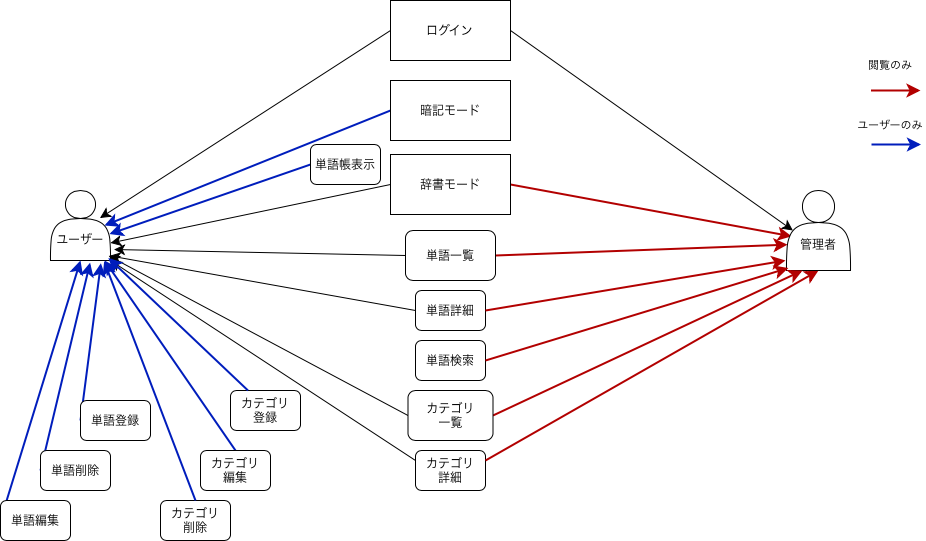

The diagram above was exported from draw.io. Its source (the exported page's mxGraphModel, read from the mxfile embedded in the PNG):
<mxGraphModel dx="1247" dy="1110" grid="1" gridSize="10" guides="1" tooltips="1" connect="1" arrows="1" fold="1" page="1" pageScale="1" pageWidth="1169" pageHeight="827" math="0" shadow="0">
  <root>
    <mxCell id="0" />
    <mxCell id="1" parent="0" />
    <mxCell id="lY586TH7t3szf2FvoPM4-47" edge="1" parent="1" source="lY586TH7t3szf2FvoPM4-3" style="edgeStyle=none;curved=1;rounded=0;orthogonalLoop=1;jettySize=auto;html=1;fontSize=12;startSize=8;endSize=8;exitX=0;exitY=0.5;exitDx=0;exitDy=0;entryX=0.825;entryY=0.393;entryDx=0;entryDy=0;entryPerimeter=0;" target="lY586TH7t3szf2FvoPM4-1" value="">
      <mxGeometry relative="1" as="geometry">
        <mxPoint x="350" y="300" as="targetPoint" />
      </mxGeometry>
    </mxCell>
    <mxCell id="lY586TH7t3szf2FvoPM4-1" parent="1" style="shape=actor;whiteSpace=wrap;html=1;" value="&lt;div&gt;&lt;br&gt;&lt;/div&gt;&lt;div&gt;&lt;br&gt;&lt;/div&gt;&lt;div&gt;ユーザー&lt;br&gt;&lt;/div&gt;" vertex="1">
      <mxGeometry height="70" width="60" x="170" y="310" as="geometry" />
    </mxCell>
    <mxCell id="lY586TH7t3szf2FvoPM4-8" edge="1" parent="1" source="lY586TH7t3szf2FvoPM4-4" style="edgeStyle=none;curved=1;rounded=0;orthogonalLoop=1;jettySize=auto;html=1;fontSize=12;startSize=8;endSize=8;entryX=0.9;entryY=0.5;entryDx=0;entryDy=0;exitX=0;exitY=0.5;exitDx=0;exitDy=0;entryPerimeter=0;fillColor=#0050ef;strokeColor=#001DBC;strokeWidth=2;" target="lY586TH7t3szf2FvoPM4-1">
      <mxGeometry relative="1" as="geometry">
        <mxPoint x="480" y="310" as="sourcePoint" />
        <mxPoint x="210" y="440" as="targetPoint" />
      </mxGeometry>
    </mxCell>
    <mxCell id="lY586TH7t3szf2FvoPM4-3" parent="1" style="rounded=0;whiteSpace=wrap;html=1;" value="ログイン" vertex="1">
      <mxGeometry height="60" width="120" x="510" y="120" as="geometry" />
    </mxCell>
    <mxCell id="lY586TH7t3szf2FvoPM4-11" edge="1" parent="1" source="lY586TH7t3szf2FvoPM4-10" style="edgeStyle=none;curved=1;rounded=0;orthogonalLoop=1;jettySize=auto;html=1;entryX=0.983;entryY=0.622;entryDx=0;entryDy=0;fontSize=12;startSize=8;endSize=8;entryPerimeter=0;exitX=0;exitY=0.5;exitDx=0;exitDy=0;fillColor=#0050ef;strokeColor=#001DBC;strokeWidth=2;" target="lY586TH7t3szf2FvoPM4-1">
      <mxGeometry relative="1" as="geometry">
        <mxPoint x="490" y="540" as="sourcePoint" />
      </mxGeometry>
    </mxCell>
    <mxCell id="lY586TH7t3szf2FvoPM4-4" parent="1" style="rounded=0;whiteSpace=wrap;html=1;" value="暗記モード" vertex="1">
      <mxGeometry height="60" width="120" x="510" y="200" as="geometry" />
    </mxCell>
    <mxCell id="lY586TH7t3szf2FvoPM4-24" edge="1" parent="1" source="lY586TH7t3szf2FvoPM4-6" style="edgeStyle=none;curved=1;rounded=0;orthogonalLoop=1;jettySize=auto;html=1;exitX=1;exitY=0.5;exitDx=0;exitDy=0;fontSize=12;startSize=8;endSize=8;fillColor=#e51400;strokeColor=#B20000;strokeWidth=2;entryX=0.081;entryY=0.573;entryDx=0;entryDy=0;entryPerimeter=0;" target="lY586TH7t3szf2FvoPM4-48">
      <mxGeometry relative="1" as="geometry">
        <mxPoint x="906" y="350" as="targetPoint" />
      </mxGeometry>
    </mxCell>
    <mxCell id="lY586TH7t3szf2FvoPM4-6" parent="1" style="rounded=0;whiteSpace=wrap;html=1;" value="辞書モード" vertex="1">
      <mxGeometry height="60" width="120" x="510" y="274" as="geometry" />
    </mxCell>
    <mxCell id="lY586TH7t3szf2FvoPM4-10" parent="1" style="rounded=1;whiteSpace=wrap;html=1;" value="単語帳表示" vertex="1">
      <mxGeometry height="40" width="70" x="430" y="264" as="geometry" />
    </mxCell>
    <mxCell id="lY586TH7t3szf2FvoPM4-12" parent="1" style="rounded=1;whiteSpace=wrap;html=1;" value="単語検索" vertex="1">
      <mxGeometry height="40" width="70" x="535" y="460" as="geometry" />
    </mxCell>
    <mxCell id="lY586TH7t3szf2FvoPM4-67" edge="1" parent="1" source="lY586TH7t3szf2FvoPM4-13" style="edgeStyle=none;curved=1;rounded=0;orthogonalLoop=1;jettySize=auto;html=1;exitX=0;exitY=0.5;exitDx=0;exitDy=0;fontSize=12;startSize=8;endSize=8;entryX=0.5;entryY=1;entryDx=0;entryDy=0;fillColor=#0050ef;strokeColor=#001DBC;strokeWidth=2;" target="lY586TH7t3szf2FvoPM4-1">
      <mxGeometry relative="1" as="geometry">
        <mxPoint x="260" y="420" as="targetPoint" />
      </mxGeometry>
    </mxCell>
    <mxCell id="lY586TH7t3szf2FvoPM4-13" parent="1" style="rounded=1;whiteSpace=wrap;html=1;" value="単語編集" vertex="1">
      <mxGeometry height="40" width="70" x="120" y="620" as="geometry" />
    </mxCell>
    <mxCell id="lY586TH7t3szf2FvoPM4-66" edge="1" parent="1" source="lY586TH7t3szf2FvoPM4-14" style="edgeStyle=none;curved=1;rounded=0;orthogonalLoop=1;jettySize=auto;html=1;exitX=0;exitY=0.5;exitDx=0;exitDy=0;fontSize=12;startSize=8;endSize=8;entryX=0.66;entryY=1.031;entryDx=0;entryDy=0;entryPerimeter=0;fillColor=#0050ef;strokeColor=#001DBC;strokeWidth=2;" target="lY586TH7t3szf2FvoPM4-1">
      <mxGeometry relative="1" as="geometry">
        <mxPoint x="260" y="410" as="targetPoint" />
      </mxGeometry>
    </mxCell>
    <mxCell id="lY586TH7t3szf2FvoPM4-14" parent="1" style="rounded=1;whiteSpace=wrap;html=1;" value="単語削除" vertex="1">
      <mxGeometry height="40" width="70" x="160" y="570" as="geometry" />
    </mxCell>
    <mxCell id="lY586TH7t3szf2FvoPM4-58" edge="1" parent="1" source="lY586TH7t3szf2FvoPM4-22" style="edgeStyle=none;curved=1;rounded=0;orthogonalLoop=1;jettySize=auto;html=1;exitX=1;exitY=0.5;exitDx=0;exitDy=0;fontSize=12;startSize=8;endSize=8;fillColor=#e51400;strokeColor=#B20000;entryX=0.016;entryY=0.677;entryDx=0;entryDy=0;entryPerimeter=0;strokeWidth=2;" target="lY586TH7t3szf2FvoPM4-48">
      <mxGeometry relative="1" as="geometry">
        <mxPoint x="900" y="360" as="targetPoint" />
      </mxGeometry>
    </mxCell>
    <mxCell id="lY586TH7t3szf2FvoPM4-59" edge="1" parent="1" source="lY586TH7t3szf2FvoPM4-22" style="edgeStyle=none;curved=1;rounded=0;orthogonalLoop=1;jettySize=auto;html=1;exitX=0;exitY=0.5;exitDx=0;exitDy=0;fontSize=12;startSize=8;endSize=8;entryX=1.06;entryY=0.843;entryDx=0;entryDy=0;entryPerimeter=0;" target="lY586TH7t3szf2FvoPM4-1">
      <mxGeometry relative="1" as="geometry">
        <mxPoint x="240" y="380" as="targetPoint" />
      </mxGeometry>
    </mxCell>
    <mxCell id="lY586TH7t3szf2FvoPM4-22" parent="1" style="rounded=1;whiteSpace=wrap;html=1;" value="単語一覧" vertex="1">
      <mxGeometry height="50" width="90" x="525" y="350" as="geometry" />
    </mxCell>
    <mxCell id="lY586TH7t3szf2FvoPM4-25" parent="1" style="rounded=1;whiteSpace=wrap;html=1;" value="単語詳細" vertex="1">
      <mxGeometry height="40" width="70" x="535" y="410" as="geometry" />
    </mxCell>
    <mxCell id="lY586TH7t3szf2FvoPM4-73" edge="1" parent="1" source="lY586TH7t3szf2FvoPM4-32" style="edgeStyle=none;curved=1;rounded=0;orthogonalLoop=1;jettySize=auto;html=1;exitX=0;exitY=0.25;exitDx=0;exitDy=0;fontSize=12;startSize=8;endSize=8;fillColor=#60a917;strokeColor=default;strokeWidth=1;">
      <mxGeometry relative="1" as="geometry">
        <mxPoint x="230" y="379.9999999999998" as="targetPoint" />
      </mxGeometry>
    </mxCell>
    <mxCell id="lY586TH7t3szf2FvoPM4-32" parent="1" style="rounded=1;whiteSpace=wrap;html=1;" value="カテゴリ&lt;div&gt;詳細&lt;/div&gt;" vertex="1">
      <mxGeometry height="40" width="70" x="535" y="570" as="geometry" />
    </mxCell>
    <mxCell id="lY586TH7t3szf2FvoPM4-71" edge="1" parent="1" source="lY586TH7t3szf2FvoPM4-33" style="edgeStyle=none;curved=1;rounded=0;orthogonalLoop=1;jettySize=auto;html=1;exitX=0.5;exitY=0;exitDx=0;exitDy=0;fontSize=12;startSize=8;endSize=8;fillColor=#0050ef;strokeColor=#001DBC;strokeWidth=2;" target="lY586TH7t3szf2FvoPM4-1">
      <mxGeometry relative="1" as="geometry">
        <mxPoint x="220" y="380" as="targetPoint" />
      </mxGeometry>
    </mxCell>
    <mxCell id="lY586TH7t3szf2FvoPM4-33" parent="1" style="rounded=1;whiteSpace=wrap;html=1;" value="カテゴリ&lt;div&gt;編集&lt;span style=&quot;caret-color: rgba(0, 0, 0, 0); color: rgba(0, 0, 0, 0); font-family: monospace; font-size: 0px; text-align: start; white-space: nowrap;&quot;&gt;%3CmxGraphModel%3E%3Croot%3E%3CmxCell%20id%3D%220%22%2F%3E%3CmxCell%20id%3D%221%22%20parent%3D%220%22%2F%3E%3CmxCell%20id%3D%222%22%20parent%3D%221%22%20style%3D%22rounded%3D1%3BwhiteSpace%3Dwrap%3Bhtml%3D1%3B%22%20value%3D%22%E3%82%AB%E3%83%86%E3%82%B4%E3%83%AA%26lt%3Bdiv%26gt%3B%E8%A9%B3%E7%B4%B0%26lt%3B%2Fdiv%26gt%3B%22%20vertex%3D%221%22%3E%3CmxGeometry%20height%3D%2240%22%20width%3D%2270%22%20x%3D%22445%22%20y%3D%22540%22%20as%3D%22geometry%22%2F%3E%3C%2FmxCell%3E%3C%2Froot%3E%3C%2FmxGraphModel%3E&lt;/span&gt;&lt;/div&gt;" vertex="1">
      <mxGeometry height="40" width="70" x="320" y="570" as="geometry" />
    </mxCell>
    <mxCell id="lY586TH7t3szf2FvoPM4-34" parent="1" style="rounded=1;whiteSpace=wrap;html=1;" value="カテゴリ&lt;div&gt;登録&lt;/div&gt;" vertex="1">
      <mxGeometry height="40" width="70" x="350" y="510" as="geometry" />
    </mxCell>
    <mxCell id="lY586TH7t3szf2FvoPM4-38" parent="1" style="rounded=1;whiteSpace=wrap;html=1;" value="カテゴリ&lt;div&gt;&lt;div style=&quot;text-align: center;&quot;&gt;&lt;span style=&quot;text-align: start; white-space-collapse: collapse;&quot;&gt;削除&lt;/span&gt;&lt;span style=&quot;caret-color: rgba(237, 237, 237, 0); color: rgba(237, 237, 237, 0); font-family: monospace; font-size: 0px; text-align: start; white-space: nowrap;&quot;&gt;%3CmxGraphModel%3E%3Croot%3E%3CmxCell%20id%3D%220%22%2F%3E%3CmxCell%20id%3D%221%22%20parent%3D%220%22%2F%3E%3CmxCell%20id%3D%222%22%20parent%3D%221%22%20style%3D%22rounded%3D1%3BwhiteSpace%3Dwrap%3Bhtml%3D1%3B%22%20value%3D%22%E3%82%AB%E3%83%86%E3%82%B4%E3%83%AA%26lt%3Bdiv%26gt%3B%E8%A9%B3%E7%B4%B0%26lt%3B%2Fdiv%26gt%3B%22%20vertex%3D%221%22%3E%3CmxGeometry%20height%3D%2240%22%20width%3D%2270%22%20x%3D%22445%22%20y%3D%22540%22%20as%3D%22geometry%22%2F%3E%3C%2FmxCell%3E%3C%2Froot%3E%3C%2FmxGraphModel%3E&lt;/span&gt;&lt;/div&gt;&lt;/div&gt;" vertex="1">
      <mxGeometry height="40" width="70" x="280" y="620" as="geometry" />
    </mxCell>
    <mxCell id="lY586TH7t3szf2FvoPM4-41" edge="1" parent="1" source="lY586TH7t3szf2FvoPM4-32" style="edgeStyle=none;curved=1;rounded=0;orthogonalLoop=1;jettySize=auto;html=1;exitX=1;exitY=0.25;exitDx=0;exitDy=0;entryX=0.5;entryY=1;entryDx=0;entryDy=0;fontSize=12;startSize=8;endSize=8;fillColor=#e51400;strokeColor=#B20000;strokeWidth=2;" target="lY586TH7t3szf2FvoPM4-48">
      <mxGeometry relative="1" as="geometry">
        <mxPoint x="852" y="580" as="sourcePoint" />
        <mxPoint x="852" y="600" as="targetPoint" />
      </mxGeometry>
    </mxCell>
    <mxCell id="lY586TH7t3szf2FvoPM4-43" edge="1" parent="1" source="lY586TH7t3szf2FvoPM4-25" style="edgeStyle=none;curved=1;rounded=0;orthogonalLoop=1;jettySize=auto;html=1;exitX=0;exitY=0.5;exitDx=0;exitDy=0;fontSize=12;startSize=8;endSize=8;entryX=0.983;entryY=0.933;entryDx=0;entryDy=0;entryPerimeter=0;" target="lY586TH7t3szf2FvoPM4-1">
      <mxGeometry relative="1" as="geometry">
        <mxPoint x="535" y="529.58" as="sourcePoint" />
        <mxPoint x="250" y="390" as="targetPoint" />
      </mxGeometry>
    </mxCell>
    <mxCell id="lY586TH7t3szf2FvoPM4-44" edge="1" parent="1" source="lY586TH7t3szf2FvoPM4-25" style="edgeStyle=none;curved=1;rounded=0;orthogonalLoop=1;jettySize=auto;html=1;fontSize=12;startSize=8;endSize=8;fillColor=#e51400;strokeColor=#B20000;strokeWidth=2;exitX=1;exitY=0.5;exitDx=0;exitDy=0;">
      <mxGeometry relative="1" as="geometry">
        <mxPoint x="610" y="520" as="sourcePoint" />
        <mxPoint x="905" y="380" as="targetPoint" />
      </mxGeometry>
    </mxCell>
    <mxCell id="lY586TH7t3szf2FvoPM4-45" edge="1" parent="1" source="lY586TH7t3szf2FvoPM4-28" style="edgeStyle=none;curved=1;rounded=0;orthogonalLoop=1;jettySize=auto;html=1;fontSize=12;startSize=8;endSize=8;exitX=0;exitY=0.5;exitDx=0;exitDy=0;entryX=0.971;entryY=0.934;entryDx=0;entryDy=0;entryPerimeter=0;" target="lY586TH7t3szf2FvoPM4-1">
      <mxGeometry relative="1" as="geometry">
        <mxPoint x="530" y="470" as="sourcePoint" />
        <mxPoint x="250" y="380" as="targetPoint" />
      </mxGeometry>
    </mxCell>
    <mxCell id="lY586TH7t3szf2FvoPM4-46" edge="1" parent="1" style="edgeStyle=none;curved=1;rounded=0;orthogonalLoop=1;jettySize=auto;html=1;fontSize=12;startSize=8;endSize=8;exitX=0.75;exitY=1;exitDx=0;exitDy=0;fillColor=#e51400;strokeColor=#B20000;strokeWidth=2;">
      <mxGeometry relative="1" as="geometry">
        <mxPoint x="990.5" y="210" as="sourcePoint" />
        <mxPoint x="1040" y="210" as="targetPoint" />
      </mxGeometry>
    </mxCell>
    <mxCell id="lY586TH7t3szf2FvoPM4-48" parent="1" style="shape=actor;whiteSpace=wrap;html=1;" value="&lt;div&gt;&lt;br&gt;&lt;/div&gt;&lt;div&gt;&lt;br&gt;&lt;/div&gt;管理者" vertex="1">
      <mxGeometry height="80" width="64" x="906" y="310" as="geometry" />
    </mxCell>
    <mxCell id="lY586TH7t3szf2FvoPM4-49" edge="1" parent="1" source="lY586TH7t3szf2FvoPM4-3" style="endArrow=classic;html=1;rounded=0;fontSize=12;startSize=8;endSize=8;curved=1;exitX=1;exitY=0.5;exitDx=0;exitDy=0;entryX=0.1;entryY=0.5;entryDx=0;entryDy=0;entryPerimeter=0;" target="lY586TH7t3szf2FvoPM4-48" value="">
      <mxGeometry height="50" relative="1" width="50" as="geometry">
        <mxPoint x="510" y="10" as="sourcePoint" />
        <mxPoint x="870" y="250" as="targetPoint" />
      </mxGeometry>
    </mxCell>
    <mxCell id="lY586TH7t3szf2FvoPM4-57" edge="1" parent="1" source="lY586TH7t3szf2FvoPM4-6" style="edgeStyle=none;curved=1;rounded=0;orthogonalLoop=1;jettySize=auto;html=1;exitX=0;exitY=0.5;exitDx=0;exitDy=0;entryX=1;entryY=0.75;entryDx=0;entryDy=0;fontSize=12;startSize=8;endSize=8;" target="lY586TH7t3szf2FvoPM4-1">
      <mxGeometry relative="1" as="geometry" />
    </mxCell>
    <mxCell id="lY586TH7t3szf2FvoPM4-62" edge="1" parent="1" source="lY586TH7t3szf2FvoPM4-28" style="edgeStyle=none;curved=1;rounded=0;orthogonalLoop=1;jettySize=auto;html=1;exitX=1;exitY=0.5;exitDx=0;exitDy=0;fontSize=12;startSize=8;endSize=8;entryX=0.25;entryY=1;entryDx=0;entryDy=0;fillColor=#e51400;strokeColor=#B20000;strokeWidth=2;" target="lY586TH7t3szf2FvoPM4-48">
      <mxGeometry relative="1" as="geometry">
        <mxPoint x="730" y="430" as="targetPoint" />
      </mxGeometry>
    </mxCell>
    <mxCell id="lY586TH7t3szf2FvoPM4-28" parent="1" style="rounded=1;whiteSpace=wrap;html=1;" value="カテゴリ&lt;div&gt;一覧&lt;/div&gt;" vertex="1">
      <mxGeometry height="50" width="85" x="527.5" y="510" as="geometry" />
    </mxCell>
    <mxCell id="lY586TH7t3szf2FvoPM4-65" edge="1" parent="1" source="lY586TH7t3szf2FvoPM4-64" style="edgeStyle=none;curved=1;rounded=0;orthogonalLoop=1;jettySize=auto;html=1;exitX=0;exitY=0.5;exitDx=0;exitDy=0;fontSize=12;startSize=8;endSize=8;entryX=0.84;entryY=1.039;entryDx=0;entryDy=0;entryPerimeter=0;fillColor=#0050ef;strokeColor=#001DBC;strokeWidth=2;" target="lY586TH7t3szf2FvoPM4-1">
      <mxGeometry relative="1" as="geometry">
        <mxPoint x="260" y="400" as="targetPoint" />
      </mxGeometry>
    </mxCell>
    <mxCell id="lY586TH7t3szf2FvoPM4-64" parent="1" style="rounded=1;whiteSpace=wrap;html=1;" value="単語登録" vertex="1">
      <mxGeometry height="40" width="70" x="200" y="520" as="geometry" />
    </mxCell>
    <mxCell id="lY586TH7t3szf2FvoPM4-68" parent="1" style="text;html=1;whiteSpace=wrap;strokeColor=none;fillColor=none;align=center;verticalAlign=middle;rounded=0;fontSize=11;" value="閲覧のみ" vertex="1">
      <mxGeometry height="30" width="60" x="980" y="170" as="geometry" />
    </mxCell>
    <mxCell id="lY586TH7t3szf2FvoPM4-69" edge="1" parent="1" source="lY586TH7t3szf2FvoPM4-12" style="edgeStyle=none;curved=1;rounded=0;orthogonalLoop=1;jettySize=auto;html=1;fontSize=12;startSize=8;endSize=8;fillColor=#e51400;strokeColor=#B20000;strokeWidth=2;exitX=1;exitY=0.5;exitDx=0;exitDy=0;entryX=0.029;entryY=0.969;entryDx=0;entryDy=0;entryPerimeter=0;" target="lY586TH7t3szf2FvoPM4-48">
      <mxGeometry relative="1" as="geometry">
        <mxPoint x="650" y="528" as="sourcePoint" />
        <mxPoint x="900" y="390" as="targetPoint" />
      </mxGeometry>
    </mxCell>
    <mxCell id="lY586TH7t3szf2FvoPM4-70" edge="1" parent="1" source="lY586TH7t3szf2FvoPM4-34" style="edgeStyle=none;curved=1;rounded=0;orthogonalLoop=1;jettySize=auto;html=1;exitX=0.25;exitY=0;exitDx=0;exitDy=0;entryX=0.964;entryY=0.964;entryDx=0;entryDy=0;entryPerimeter=0;fontSize=12;startSize=8;endSize=8;fillColor=#0050ef;strokeColor=#001DBC;strokeWidth=2;" target="lY586TH7t3szf2FvoPM4-1">
      <mxGeometry relative="1" as="geometry" />
    </mxCell>
    <mxCell id="lY586TH7t3szf2FvoPM4-72" edge="1" parent="1" source="lY586TH7t3szf2FvoPM4-38" style="edgeStyle=none;curved=1;rounded=0;orthogonalLoop=1;jettySize=auto;html=1;exitX=0.5;exitY=0;exitDx=0;exitDy=0;entryX=0.894;entryY=1.012;entryDx=0;entryDy=0;entryPerimeter=0;fontSize=12;startSize=8;endSize=8;fillColor=#0050ef;strokeColor=#001DBC;strokeWidth=2;" target="lY586TH7t3szf2FvoPM4-1">
      <mxGeometry relative="1" as="geometry" />
    </mxCell>
    <mxCell id="lY586TH7t3szf2FvoPM4-74" edge="1" parent="1" style="edgeStyle=none;curved=1;rounded=0;orthogonalLoop=1;jettySize=auto;html=1;fontSize=12;startSize=8;endSize=8;exitX=0.75;exitY=1;exitDx=0;exitDy=0;fillColor=#0050ef;strokeColor=#001DBC;strokeWidth=2;">
      <mxGeometry relative="1" as="geometry">
        <mxPoint x="991" y="264" as="sourcePoint" />
        <mxPoint x="1040.5" y="264" as="targetPoint" />
      </mxGeometry>
    </mxCell>
    <mxCell id="lY586TH7t3szf2FvoPM4-75" parent="1" style="text;html=1;whiteSpace=wrap;strokeColor=none;fillColor=none;align=center;verticalAlign=middle;rounded=0;fontSize=11;" value="ユーザーのみ" vertex="1">
      <mxGeometry height="30" width="70" x="975" y="230" as="geometry" />
    </mxCell>
  </root>
</mxGraphModel>